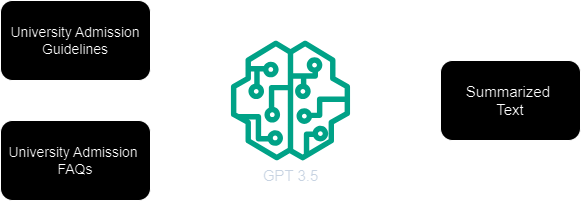

The diagram above was exported from draw.io. Its source (the exported page's mxGraphModel, read from the mxfile embedded in the PNG):
<mxGraphModel dx="1834" dy="822" grid="1" gridSize="10" guides="1" tooltips="1" connect="1" arrows="1" fold="1" page="0" pageScale="1" pageWidth="1654" pageHeight="1169" math="1" shadow="0">
  <root>
    <mxCell id="0" />
    <mxCell id="1" parent="0" />
    <mxCell id="2" value="" style="edgeStyle=none;curved=1;rounded=0;orthogonalLoop=1;jettySize=auto;html=1;fontSize=12;startSize=8;endSize=8;" edge="1" source="3" target="8" parent="1">
      <mxGeometry relative="1" as="geometry" />
    </mxCell>
    <mxCell id="3" value="GPT 3.5" style="sketch=0;outlineConnect=0;fontColor=#232F3E;gradientColor=none;fillColor=#01A88D;strokeColor=none;dashed=0;verticalLabelPosition=bottom;verticalAlign=top;align=center;html=1;fontSize=15;fontStyle=0;aspect=fixed;pointerEvents=1;shape=mxgraph.aws4.sagemaker_model;" vertex="1" parent="1">
      <mxGeometry x="-160" y="80" width="120" height="120" as="geometry" />
    </mxCell>
    <mxCell id="4" value="" style="edgeStyle=none;curved=1;rounded=0;orthogonalLoop=1;jettySize=auto;html=1;fontSize=12;startSize=8;endSize=8;exitX=1;exitY=0.5;exitDx=0;exitDy=0;" edge="1" source="5" target="3" parent="1">
      <mxGeometry relative="1" as="geometry" />
    </mxCell>
    <mxCell id="5" value="University Admission Guidelines" style="rounded=1;whiteSpace=wrap;html=1;fontSize=14;" vertex="1" parent="1">
      <mxGeometry x="-390" y="40" width="150" height="80" as="geometry" />
    </mxCell>
    <mxCell id="6" value="" style="edgeStyle=none;curved=1;rounded=0;orthogonalLoop=1;jettySize=auto;html=1;fontSize=12;startSize=8;endSize=8;exitX=1;exitY=0.5;exitDx=0;exitDy=0;" edge="1" source="7" target="3" parent="1">
      <mxGeometry relative="1" as="geometry" />
    </mxCell>
    <mxCell id="7" value="University Admission&amp;nbsp;&lt;div style=&quot;font-size: 14px;&quot;&gt;FAQs&lt;/div&gt;" style="rounded=1;whiteSpace=wrap;html=1;fontSize=14;" vertex="1" parent="1">
      <mxGeometry x="-390" y="160" width="150" height="80" as="geometry" />
    </mxCell>
    <mxCell id="8" value="Summarized&amp;nbsp;&lt;div style=&quot;font-size: 15px;&quot;&gt;Text&lt;/div&gt;" style="rounded=1;whiteSpace=wrap;html=1;fontSize=15;" vertex="1" parent="1">
      <mxGeometry x="50" y="100" width="140" height="80" as="geometry" />
    </mxCell>
  </root>
</mxGraphModel>